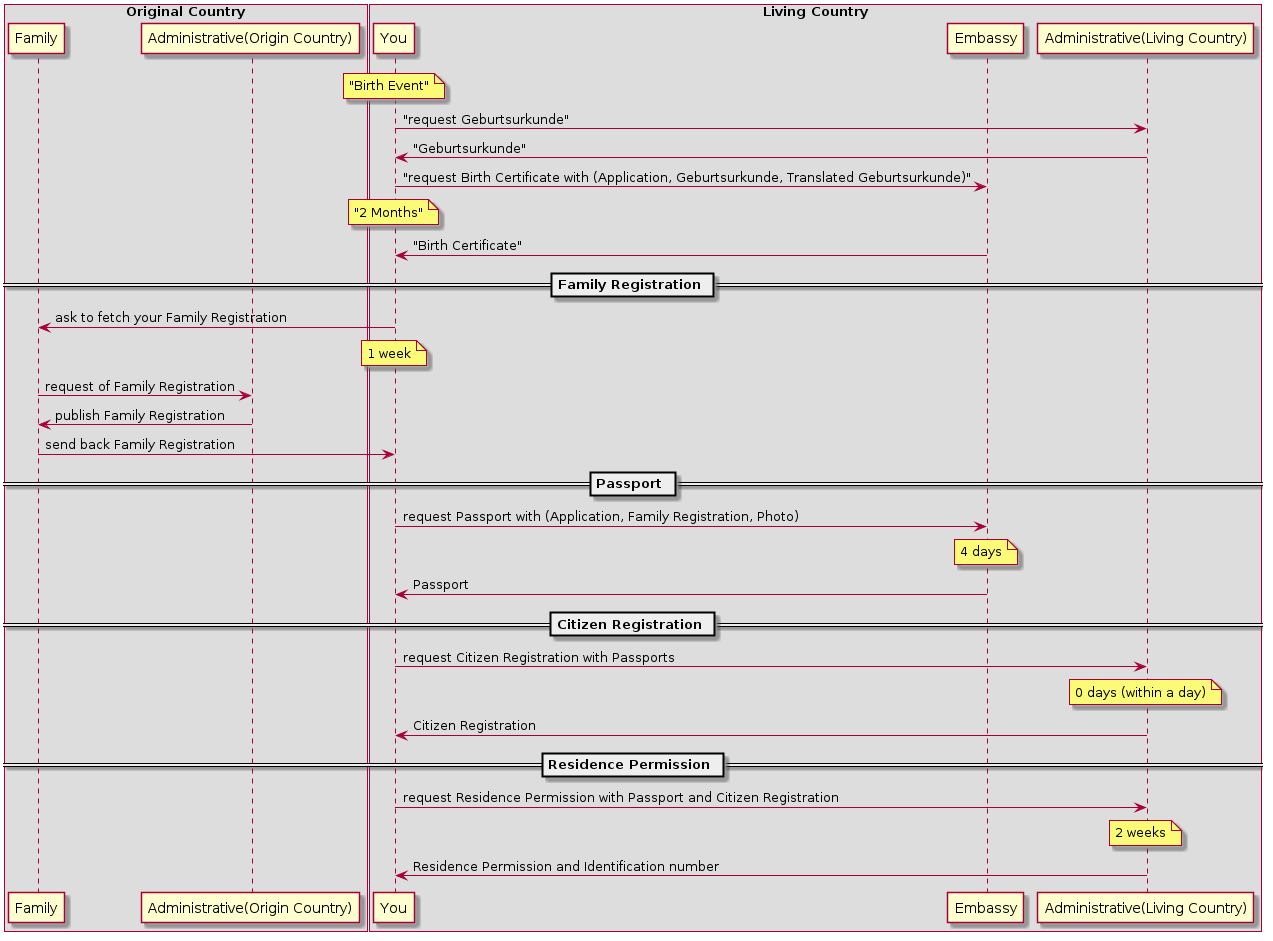

The diagram above was rendered by PlantUML. Its source (embedded in the PNG):
@startuml
box "Original Country"
participant Family
participant "Administrative(Origin Country)" as origin
end box

box "Living Country"
participant You
participant Embassy
participant "Administrative(Living Country)" as living
end box

note over You: "Birth Event"
You->living: "request Geburtsurkunde"
living->You: "Geburtsurkunde"
You->Embassy: "request Birth Certificate with (Application, Geburtsurkunde, Translated Geburtsurkunde)"
note over You: "2 Months"
Embassy->You: "Birth Certificate"
== Family Registration ==
You->Family: ask to fetch your Family Registration
note over You: 1 week
Family->origin: request of Family Registration
origin->Family: publish Family Registration
Family->You: send back Family Registration
== Passport ==
You->Embassy: request Passport with (Application, Family Registration, Photo)
note over Embassy: 4 days
Embassy->You: Passport
== Citizen Registration ==
You->living: request Citizen Registration with Passports
note over living: 0 days (within a day)
living->You: Citizen Registration
== Residence Permission ==
You->living: request Residence Permission with Passport and Citizen Registration
note over living: 2 weeks
living->You: Residence Permission and Identification number
@enduml